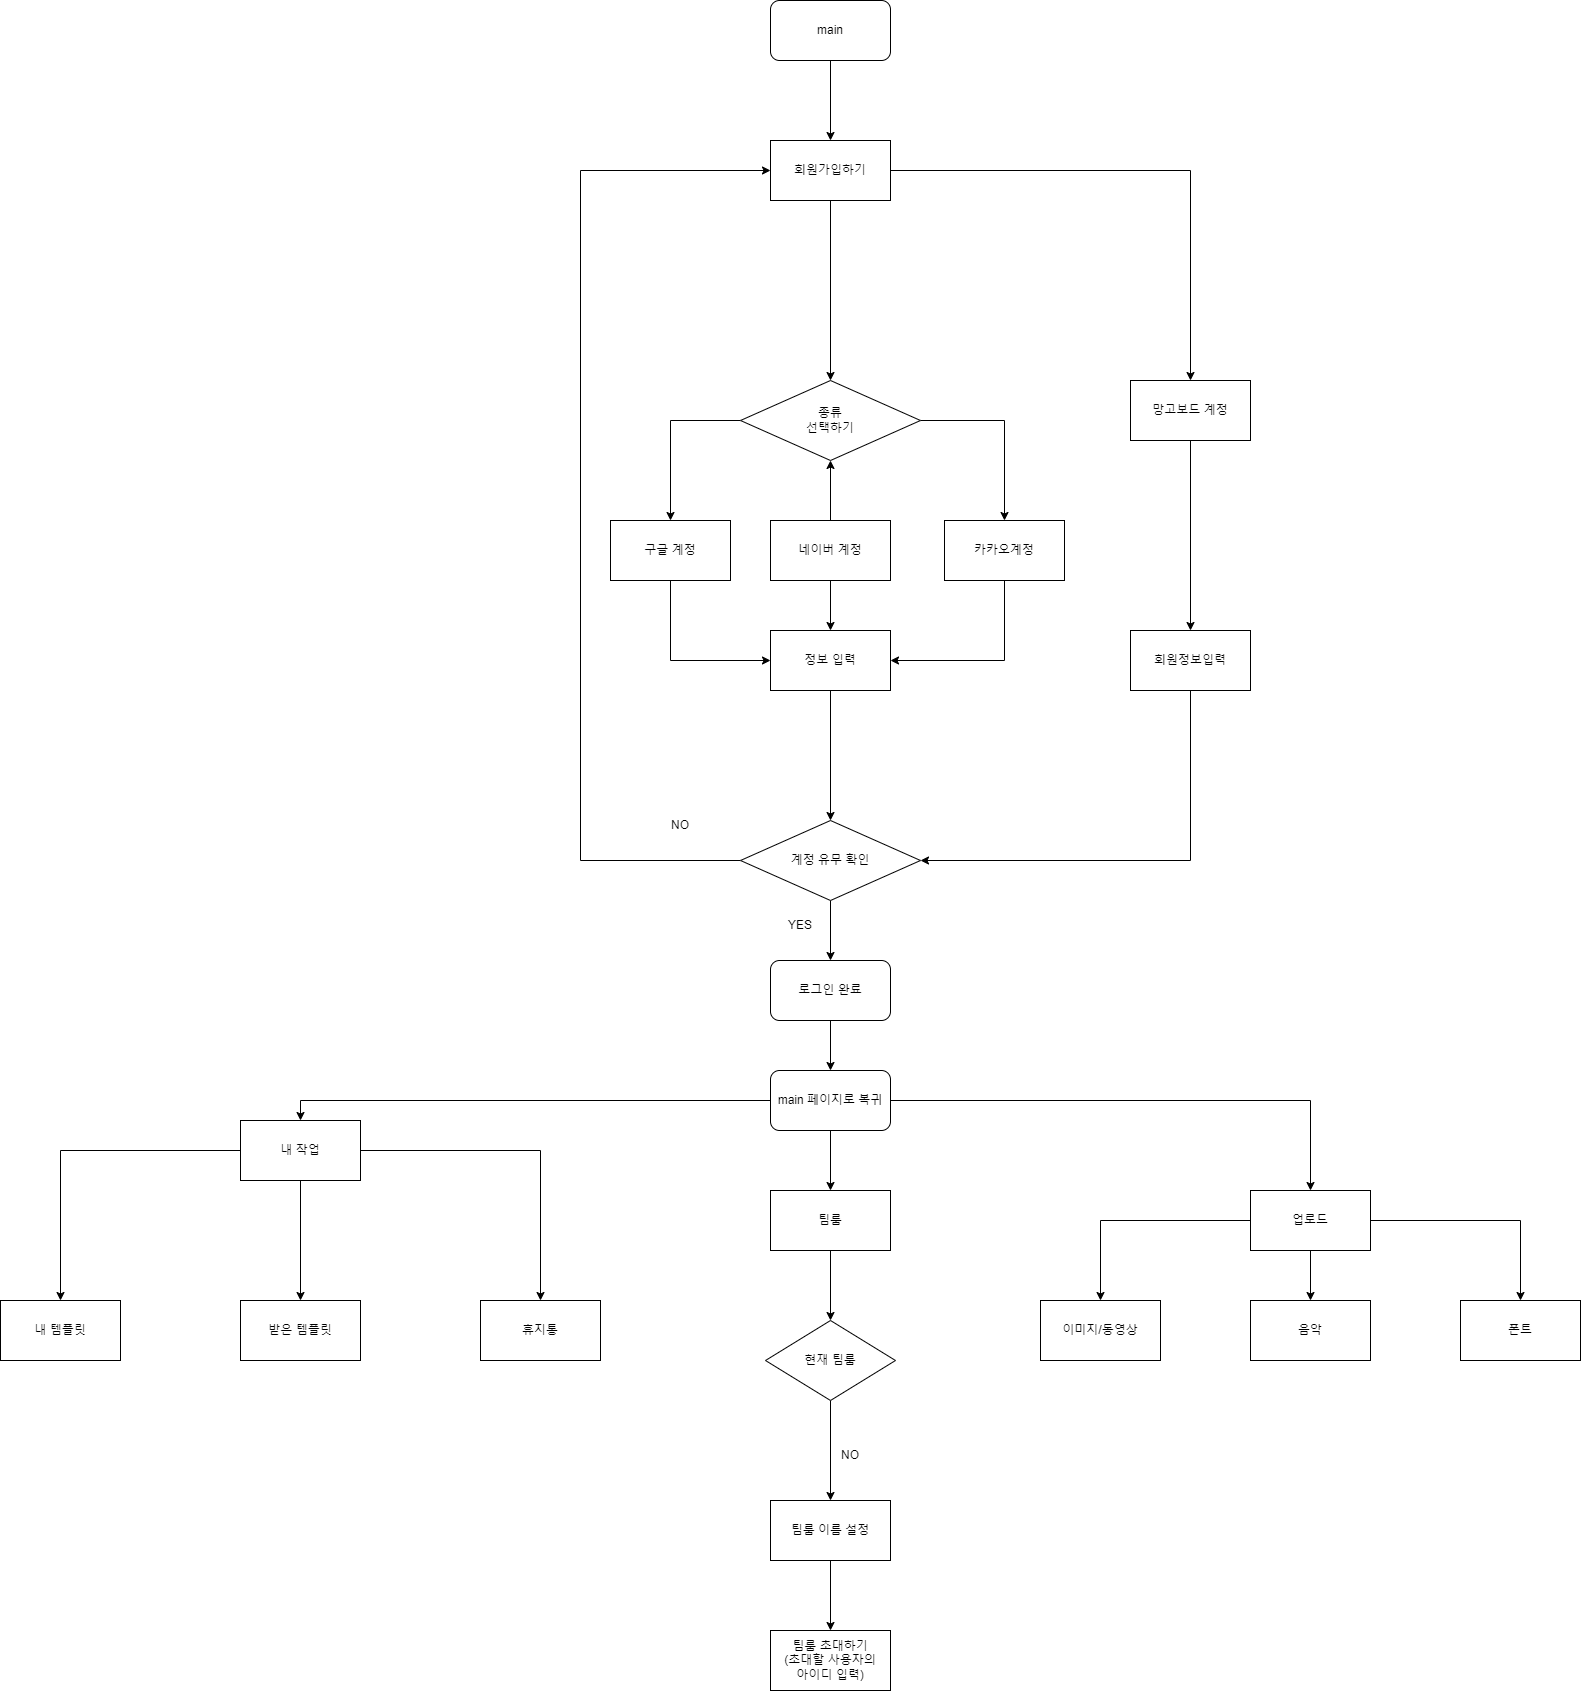

The diagram above was exported from draw.io. Its source (the exported page's mxGraphModel, read from the mxfile embedded in the PNG):
<mxGraphModel dx="2862" dy="2461" grid="1" gridSize="10" guides="1" tooltips="1" connect="1" arrows="1" fold="1" page="1" pageScale="1" pageWidth="827" pageHeight="1169" math="0" shadow="0">
  <root>
    <mxCell id="0" />
    <mxCell id="1" parent="0" />
    <mxCell id="Ny6yHD0uLZ2U1ZClvPml-52" style="edgeStyle=orthogonalEdgeStyle;rounded=0;orthogonalLoop=1;jettySize=auto;html=1;exitX=0.5;exitY=1;exitDx=0;exitDy=0;entryX=0.5;entryY=0;entryDx=0;entryDy=0;" edge="1" parent="1" source="Ny6yHD0uLZ2U1ZClvPml-1" target="Ny6yHD0uLZ2U1ZClvPml-50">
      <mxGeometry relative="1" as="geometry" />
    </mxCell>
    <mxCell id="Ny6yHD0uLZ2U1ZClvPml-1" value="main" style="rounded=1;whiteSpace=wrap;html=1;" vertex="1" parent="1">
      <mxGeometry x="180" y="-140" width="120" height="60" as="geometry" />
    </mxCell>
    <mxCell id="Ny6yHD0uLZ2U1ZClvPml-26" style="edgeStyle=orthogonalEdgeStyle;rounded=0;orthogonalLoop=1;jettySize=auto;html=1;exitX=0;exitY=0.5;exitDx=0;exitDy=0;entryX=0.5;entryY=0;entryDx=0;entryDy=0;" edge="1" parent="1" source="Ny6yHD0uLZ2U1ZClvPml-19" target="Ny6yHD0uLZ2U1ZClvPml-23">
      <mxGeometry relative="1" as="geometry" />
    </mxCell>
    <mxCell id="Ny6yHD0uLZ2U1ZClvPml-28" style="edgeStyle=orthogonalEdgeStyle;rounded=0;orthogonalLoop=1;jettySize=auto;html=1;exitX=1;exitY=0.5;exitDx=0;exitDy=0;entryX=0.5;entryY=0;entryDx=0;entryDy=0;" edge="1" parent="1" source="Ny6yHD0uLZ2U1ZClvPml-19" target="Ny6yHD0uLZ2U1ZClvPml-25">
      <mxGeometry relative="1" as="geometry" />
    </mxCell>
    <mxCell id="Ny6yHD0uLZ2U1ZClvPml-19" value="종류&lt;br&gt;선택하기" style="rhombus;whiteSpace=wrap;html=1;" vertex="1" parent="1">
      <mxGeometry x="150" y="240" width="180" height="80" as="geometry" />
    </mxCell>
    <mxCell id="Ny6yHD0uLZ2U1ZClvPml-34" style="edgeStyle=orthogonalEdgeStyle;rounded=0;orthogonalLoop=1;jettySize=auto;html=1;exitX=0.5;exitY=1;exitDx=0;exitDy=0;entryX=0.5;entryY=0;entryDx=0;entryDy=0;" edge="1" parent="1" source="Ny6yHD0uLZ2U1ZClvPml-20" target="Ny6yHD0uLZ2U1ZClvPml-33">
      <mxGeometry relative="1" as="geometry" />
    </mxCell>
    <mxCell id="Ny6yHD0uLZ2U1ZClvPml-20" value="망고보드 계정" style="rounded=0;whiteSpace=wrap;html=1;" vertex="1" parent="1">
      <mxGeometry x="540" y="240" width="120" height="60" as="geometry" />
    </mxCell>
    <mxCell id="Ny6yHD0uLZ2U1ZClvPml-35" style="edgeStyle=orthogonalEdgeStyle;rounded=0;orthogonalLoop=1;jettySize=auto;html=1;exitX=0.5;exitY=1;exitDx=0;exitDy=0;entryX=0;entryY=0.5;entryDx=0;entryDy=0;" edge="1" parent="1" source="Ny6yHD0uLZ2U1ZClvPml-23" target="Ny6yHD0uLZ2U1ZClvPml-31">
      <mxGeometry relative="1" as="geometry" />
    </mxCell>
    <mxCell id="Ny6yHD0uLZ2U1ZClvPml-23" value="구글 계정" style="rounded=0;whiteSpace=wrap;html=1;" vertex="1" parent="1">
      <mxGeometry x="20" y="380" width="120" height="60" as="geometry" />
    </mxCell>
    <mxCell id="Ny6yHD0uLZ2U1ZClvPml-27" style="edgeStyle=orthogonalEdgeStyle;rounded=0;orthogonalLoop=1;jettySize=auto;html=1;exitX=0.5;exitY=0;exitDx=0;exitDy=0;entryX=0.5;entryY=1;entryDx=0;entryDy=0;" edge="1" parent="1" source="Ny6yHD0uLZ2U1ZClvPml-24" target="Ny6yHD0uLZ2U1ZClvPml-19">
      <mxGeometry relative="1" as="geometry" />
    </mxCell>
    <mxCell id="Ny6yHD0uLZ2U1ZClvPml-36" style="edgeStyle=orthogonalEdgeStyle;rounded=0;orthogonalLoop=1;jettySize=auto;html=1;exitX=0.5;exitY=1;exitDx=0;exitDy=0;entryX=0.5;entryY=0;entryDx=0;entryDy=0;" edge="1" parent="1" source="Ny6yHD0uLZ2U1ZClvPml-24" target="Ny6yHD0uLZ2U1ZClvPml-31">
      <mxGeometry relative="1" as="geometry" />
    </mxCell>
    <mxCell id="Ny6yHD0uLZ2U1ZClvPml-24" value="네이버 계정" style="rounded=0;whiteSpace=wrap;html=1;" vertex="1" parent="1">
      <mxGeometry x="180" y="380" width="120" height="60" as="geometry" />
    </mxCell>
    <mxCell id="Ny6yHD0uLZ2U1ZClvPml-39" style="edgeStyle=orthogonalEdgeStyle;rounded=0;orthogonalLoop=1;jettySize=auto;html=1;exitX=0.5;exitY=1;exitDx=0;exitDy=0;entryX=1;entryY=0.5;entryDx=0;entryDy=0;" edge="1" parent="1" source="Ny6yHD0uLZ2U1ZClvPml-25" target="Ny6yHD0uLZ2U1ZClvPml-31">
      <mxGeometry relative="1" as="geometry" />
    </mxCell>
    <mxCell id="Ny6yHD0uLZ2U1ZClvPml-25" value="카카오계정" style="rounded=0;whiteSpace=wrap;html=1;" vertex="1" parent="1">
      <mxGeometry x="354" y="380" width="120" height="60" as="geometry" />
    </mxCell>
    <mxCell id="Ny6yHD0uLZ2U1ZClvPml-40" style="edgeStyle=orthogonalEdgeStyle;rounded=0;orthogonalLoop=1;jettySize=auto;html=1;exitX=0;exitY=0.5;exitDx=0;exitDy=0;entryX=0;entryY=0.5;entryDx=0;entryDy=0;" edge="1" parent="1" source="Ny6yHD0uLZ2U1ZClvPml-29" target="Ny6yHD0uLZ2U1ZClvPml-50">
      <mxGeometry relative="1" as="geometry">
        <mxPoint x="-50" y="10" as="targetPoint" />
        <Array as="points">
          <mxPoint x="-10" y="720" />
          <mxPoint x="-10" y="30" />
        </Array>
      </mxGeometry>
    </mxCell>
    <mxCell id="Ny6yHD0uLZ2U1ZClvPml-46" style="edgeStyle=orthogonalEdgeStyle;rounded=0;orthogonalLoop=1;jettySize=auto;html=1;exitX=0.5;exitY=1;exitDx=0;exitDy=0;entryX=0.5;entryY=0;entryDx=0;entryDy=0;" edge="1" parent="1" source="Ny6yHD0uLZ2U1ZClvPml-29" target="Ny6yHD0uLZ2U1ZClvPml-45">
      <mxGeometry relative="1" as="geometry" />
    </mxCell>
    <mxCell id="Ny6yHD0uLZ2U1ZClvPml-29" value="계정 유무 확인" style="rhombus;whiteSpace=wrap;html=1;" vertex="1" parent="1">
      <mxGeometry x="150" y="680" width="180" height="80" as="geometry" />
    </mxCell>
    <mxCell id="Ny6yHD0uLZ2U1ZClvPml-38" style="edgeStyle=orthogonalEdgeStyle;rounded=0;orthogonalLoop=1;jettySize=auto;html=1;exitX=0.5;exitY=1;exitDx=0;exitDy=0;entryX=0.5;entryY=0;entryDx=0;entryDy=0;" edge="1" parent="1" source="Ny6yHD0uLZ2U1ZClvPml-31" target="Ny6yHD0uLZ2U1ZClvPml-29">
      <mxGeometry relative="1" as="geometry" />
    </mxCell>
    <mxCell id="Ny6yHD0uLZ2U1ZClvPml-31" value="정보 입력" style="rounded=0;whiteSpace=wrap;html=1;" vertex="1" parent="1">
      <mxGeometry x="180" y="490" width="120" height="60" as="geometry" />
    </mxCell>
    <mxCell id="Ny6yHD0uLZ2U1ZClvPml-43" style="edgeStyle=orthogonalEdgeStyle;rounded=0;orthogonalLoop=1;jettySize=auto;html=1;exitX=0.5;exitY=1;exitDx=0;exitDy=0;entryX=1;entryY=0.5;entryDx=0;entryDy=0;" edge="1" parent="1" source="Ny6yHD0uLZ2U1ZClvPml-33" target="Ny6yHD0uLZ2U1ZClvPml-29">
      <mxGeometry relative="1" as="geometry" />
    </mxCell>
    <mxCell id="Ny6yHD0uLZ2U1ZClvPml-33" value="회원정보입력" style="rounded=0;whiteSpace=wrap;html=1;" vertex="1" parent="1">
      <mxGeometry x="540" y="490" width="120" height="60" as="geometry" />
    </mxCell>
    <mxCell id="Ny6yHD0uLZ2U1ZClvPml-41" value="NO" style="text;strokeColor=none;align=center;fillColor=none;html=1;verticalAlign=middle;whiteSpace=wrap;rounded=0;" vertex="1" parent="1">
      <mxGeometry x="60" y="670" width="60" height="30" as="geometry" />
    </mxCell>
    <mxCell id="Ny6yHD0uLZ2U1ZClvPml-57" style="edgeStyle=orthogonalEdgeStyle;rounded=0;orthogonalLoop=1;jettySize=auto;html=1;exitX=0.5;exitY=1;exitDx=0;exitDy=0;entryX=0.5;entryY=0;entryDx=0;entryDy=0;" edge="1" parent="1" source="Ny6yHD0uLZ2U1ZClvPml-45" target="Ny6yHD0uLZ2U1ZClvPml-56">
      <mxGeometry relative="1" as="geometry" />
    </mxCell>
    <mxCell id="Ny6yHD0uLZ2U1ZClvPml-45" value="로그인 완료" style="rounded=1;whiteSpace=wrap;html=1;" vertex="1" parent="1">
      <mxGeometry x="180" y="820" width="120" height="60" as="geometry" />
    </mxCell>
    <mxCell id="Ny6yHD0uLZ2U1ZClvPml-47" value="YES" style="text;strokeColor=none;align=center;fillColor=none;html=1;verticalAlign=middle;whiteSpace=wrap;rounded=0;" vertex="1" parent="1">
      <mxGeometry x="180" y="770" width="60" height="30" as="geometry" />
    </mxCell>
    <mxCell id="Ny6yHD0uLZ2U1ZClvPml-53" style="edgeStyle=orthogonalEdgeStyle;rounded=0;orthogonalLoop=1;jettySize=auto;html=1;exitX=0.5;exitY=1;exitDx=0;exitDy=0;entryX=0.5;entryY=0;entryDx=0;entryDy=0;" edge="1" parent="1" source="Ny6yHD0uLZ2U1ZClvPml-50" target="Ny6yHD0uLZ2U1ZClvPml-19">
      <mxGeometry relative="1" as="geometry" />
    </mxCell>
    <mxCell id="Ny6yHD0uLZ2U1ZClvPml-55" style="edgeStyle=orthogonalEdgeStyle;rounded=0;orthogonalLoop=1;jettySize=auto;html=1;exitX=1;exitY=0.5;exitDx=0;exitDy=0;entryX=0.5;entryY=0;entryDx=0;entryDy=0;" edge="1" parent="1" source="Ny6yHD0uLZ2U1ZClvPml-50" target="Ny6yHD0uLZ2U1ZClvPml-20">
      <mxGeometry relative="1" as="geometry" />
    </mxCell>
    <mxCell id="Ny6yHD0uLZ2U1ZClvPml-50" value="회원가입하기" style="rounded=0;whiteSpace=wrap;html=1;" vertex="1" parent="1">
      <mxGeometry x="180" width="120" height="60" as="geometry" />
    </mxCell>
    <mxCell id="Ny6yHD0uLZ2U1ZClvPml-62" style="edgeStyle=orthogonalEdgeStyle;rounded=0;orthogonalLoop=1;jettySize=auto;html=1;exitX=0;exitY=0.5;exitDx=0;exitDy=0;entryX=0.5;entryY=0;entryDx=0;entryDy=0;" edge="1" parent="1" source="Ny6yHD0uLZ2U1ZClvPml-56" target="Ny6yHD0uLZ2U1ZClvPml-58">
      <mxGeometry relative="1" as="geometry" />
    </mxCell>
    <mxCell id="Ny6yHD0uLZ2U1ZClvPml-63" style="edgeStyle=orthogonalEdgeStyle;rounded=0;orthogonalLoop=1;jettySize=auto;html=1;exitX=0.5;exitY=1;exitDx=0;exitDy=0;" edge="1" parent="1" source="Ny6yHD0uLZ2U1ZClvPml-56" target="Ny6yHD0uLZ2U1ZClvPml-59">
      <mxGeometry relative="1" as="geometry" />
    </mxCell>
    <mxCell id="Ny6yHD0uLZ2U1ZClvPml-64" style="edgeStyle=orthogonalEdgeStyle;rounded=0;orthogonalLoop=1;jettySize=auto;html=1;exitX=1;exitY=0.5;exitDx=0;exitDy=0;entryX=0.5;entryY=0;entryDx=0;entryDy=0;" edge="1" parent="1" source="Ny6yHD0uLZ2U1ZClvPml-56" target="Ny6yHD0uLZ2U1ZClvPml-60">
      <mxGeometry relative="1" as="geometry" />
    </mxCell>
    <mxCell id="Ny6yHD0uLZ2U1ZClvPml-56" value="main 페이지로 복귀" style="rounded=1;whiteSpace=wrap;html=1;" vertex="1" parent="1">
      <mxGeometry x="180" y="930" width="120" height="60" as="geometry" />
    </mxCell>
    <mxCell id="Ny6yHD0uLZ2U1ZClvPml-68" style="edgeStyle=orthogonalEdgeStyle;rounded=0;orthogonalLoop=1;jettySize=auto;html=1;exitX=0;exitY=0.5;exitDx=0;exitDy=0;entryX=0.5;entryY=0;entryDx=0;entryDy=0;" edge="1" parent="1" source="Ny6yHD0uLZ2U1ZClvPml-58" target="Ny6yHD0uLZ2U1ZClvPml-65">
      <mxGeometry relative="1" as="geometry" />
    </mxCell>
    <mxCell id="Ny6yHD0uLZ2U1ZClvPml-69" style="edgeStyle=orthogonalEdgeStyle;rounded=0;orthogonalLoop=1;jettySize=auto;html=1;exitX=0.5;exitY=1;exitDx=0;exitDy=0;entryX=0.5;entryY=0;entryDx=0;entryDy=0;" edge="1" parent="1" source="Ny6yHD0uLZ2U1ZClvPml-58" target="Ny6yHD0uLZ2U1ZClvPml-66">
      <mxGeometry relative="1" as="geometry" />
    </mxCell>
    <mxCell id="Ny6yHD0uLZ2U1ZClvPml-70" style="edgeStyle=orthogonalEdgeStyle;rounded=0;orthogonalLoop=1;jettySize=auto;html=1;exitX=1;exitY=0.5;exitDx=0;exitDy=0;entryX=0.5;entryY=0;entryDx=0;entryDy=0;" edge="1" parent="1" source="Ny6yHD0uLZ2U1ZClvPml-58" target="Ny6yHD0uLZ2U1ZClvPml-67">
      <mxGeometry relative="1" as="geometry" />
    </mxCell>
    <mxCell id="Ny6yHD0uLZ2U1ZClvPml-58" value="내 작업" style="rounded=0;whiteSpace=wrap;html=1;" vertex="1" parent="1">
      <mxGeometry x="-350" y="980" width="120" height="60" as="geometry" />
    </mxCell>
    <mxCell id="Ny6yHD0uLZ2U1ZClvPml-79" style="edgeStyle=orthogonalEdgeStyle;rounded=0;orthogonalLoop=1;jettySize=auto;html=1;exitX=0.5;exitY=1;exitDx=0;exitDy=0;entryX=0.5;entryY=0;entryDx=0;entryDy=0;" edge="1" parent="1" source="Ny6yHD0uLZ2U1ZClvPml-59" target="Ny6yHD0uLZ2U1ZClvPml-78">
      <mxGeometry relative="1" as="geometry" />
    </mxCell>
    <mxCell id="Ny6yHD0uLZ2U1ZClvPml-59" value="팀룸" style="rounded=0;whiteSpace=wrap;html=1;" vertex="1" parent="1">
      <mxGeometry x="180" y="1050" width="120" height="60" as="geometry" />
    </mxCell>
    <mxCell id="Ny6yHD0uLZ2U1ZClvPml-87" style="edgeStyle=orthogonalEdgeStyle;rounded=0;orthogonalLoop=1;jettySize=auto;html=1;exitX=0;exitY=0.5;exitDx=0;exitDy=0;entryX=0.5;entryY=0;entryDx=0;entryDy=0;" edge="1" parent="1" source="Ny6yHD0uLZ2U1ZClvPml-60" target="Ny6yHD0uLZ2U1ZClvPml-84">
      <mxGeometry relative="1" as="geometry" />
    </mxCell>
    <mxCell id="Ny6yHD0uLZ2U1ZClvPml-88" style="edgeStyle=orthogonalEdgeStyle;rounded=0;orthogonalLoop=1;jettySize=auto;html=1;exitX=0.5;exitY=1;exitDx=0;exitDy=0;entryX=0.5;entryY=0;entryDx=0;entryDy=0;" edge="1" parent="1" source="Ny6yHD0uLZ2U1ZClvPml-60" target="Ny6yHD0uLZ2U1ZClvPml-85">
      <mxGeometry relative="1" as="geometry" />
    </mxCell>
    <mxCell id="Ny6yHD0uLZ2U1ZClvPml-89" style="edgeStyle=orthogonalEdgeStyle;rounded=0;orthogonalLoop=1;jettySize=auto;html=1;exitX=1;exitY=0.5;exitDx=0;exitDy=0;entryX=0.5;entryY=0;entryDx=0;entryDy=0;" edge="1" parent="1" source="Ny6yHD0uLZ2U1ZClvPml-60" target="Ny6yHD0uLZ2U1ZClvPml-86">
      <mxGeometry relative="1" as="geometry" />
    </mxCell>
    <mxCell id="Ny6yHD0uLZ2U1ZClvPml-60" value="업로드" style="rounded=0;whiteSpace=wrap;html=1;" vertex="1" parent="1">
      <mxGeometry x="660" y="1050" width="120" height="60" as="geometry" />
    </mxCell>
    <mxCell id="Ny6yHD0uLZ2U1ZClvPml-65" value="내 템플릿" style="rounded=0;whiteSpace=wrap;html=1;" vertex="1" parent="1">
      <mxGeometry x="-590" y="1160" width="120" height="60" as="geometry" />
    </mxCell>
    <mxCell id="Ny6yHD0uLZ2U1ZClvPml-66" value="받은 템플릿" style="rounded=0;whiteSpace=wrap;html=1;" vertex="1" parent="1">
      <mxGeometry x="-350" y="1160" width="120" height="60" as="geometry" />
    </mxCell>
    <mxCell id="Ny6yHD0uLZ2U1ZClvPml-67" value="휴지통" style="rounded=0;whiteSpace=wrap;html=1;" vertex="1" parent="1">
      <mxGeometry x="-110" y="1160" width="120" height="60" as="geometry" />
    </mxCell>
    <mxCell id="Ny6yHD0uLZ2U1ZClvPml-83" style="edgeStyle=orthogonalEdgeStyle;rounded=0;orthogonalLoop=1;jettySize=auto;html=1;exitX=0.5;exitY=1;exitDx=0;exitDy=0;entryX=0.5;entryY=0;entryDx=0;entryDy=0;" edge="1" parent="1" source="Ny6yHD0uLZ2U1ZClvPml-73" target="Ny6yHD0uLZ2U1ZClvPml-75">
      <mxGeometry relative="1" as="geometry" />
    </mxCell>
    <mxCell id="Ny6yHD0uLZ2U1ZClvPml-73" value="팀룸 이름 설정" style="rounded=0;whiteSpace=wrap;html=1;" vertex="1" parent="1">
      <mxGeometry x="180" y="1360" width="120" height="60" as="geometry" />
    </mxCell>
    <mxCell id="Ny6yHD0uLZ2U1ZClvPml-75" value="팀룸 초대하기&lt;br&gt;(초대할 사용자의 &lt;br&gt;아이디 입력)" style="rounded=0;whiteSpace=wrap;html=1;" vertex="1" parent="1">
      <mxGeometry x="180" y="1490" width="120" height="60" as="geometry" />
    </mxCell>
    <mxCell id="Ny6yHD0uLZ2U1ZClvPml-80" style="edgeStyle=orthogonalEdgeStyle;rounded=0;orthogonalLoop=1;jettySize=auto;html=1;exitX=0.5;exitY=1;exitDx=0;exitDy=0;entryX=0.5;entryY=0;entryDx=0;entryDy=0;" edge="1" parent="1" source="Ny6yHD0uLZ2U1ZClvPml-78" target="Ny6yHD0uLZ2U1ZClvPml-73">
      <mxGeometry relative="1" as="geometry" />
    </mxCell>
    <mxCell id="Ny6yHD0uLZ2U1ZClvPml-78" value="현재 팀룸" style="rhombus;whiteSpace=wrap;html=1;" vertex="1" parent="1">
      <mxGeometry x="175" y="1180" width="130" height="80" as="geometry" />
    </mxCell>
    <mxCell id="Ny6yHD0uLZ2U1ZClvPml-81" value="NO" style="text;strokeColor=none;align=center;fillColor=none;html=1;verticalAlign=middle;whiteSpace=wrap;rounded=0;" vertex="1" parent="1">
      <mxGeometry x="230" y="1300" width="60" height="30" as="geometry" />
    </mxCell>
    <mxCell id="Ny6yHD0uLZ2U1ZClvPml-84" value="이미지/동영상" style="rounded=0;whiteSpace=wrap;html=1;" vertex="1" parent="1">
      <mxGeometry x="450" y="1160" width="120" height="60" as="geometry" />
    </mxCell>
    <mxCell id="Ny6yHD0uLZ2U1ZClvPml-85" value="음악" style="rounded=0;whiteSpace=wrap;html=1;" vertex="1" parent="1">
      <mxGeometry x="660" y="1160" width="120" height="60" as="geometry" />
    </mxCell>
    <mxCell id="Ny6yHD0uLZ2U1ZClvPml-86" value="폰트" style="rounded=0;whiteSpace=wrap;html=1;" vertex="1" parent="1">
      <mxGeometry x="870" y="1160" width="120" height="60" as="geometry" />
    </mxCell>
  </root>
</mxGraphModel>